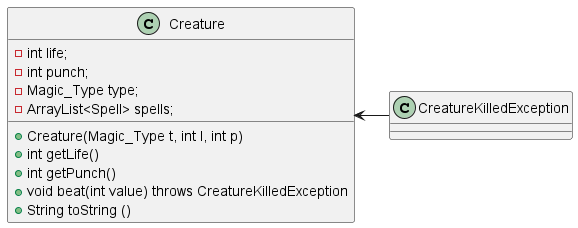

The diagram above was rendered by PlantUML. Its source (embedded in the PNG):
@startuml
class Creature{
    - int life;
    - int punch;
    - Magic_Type type;
    - ArrayList<Spell> spells;
    + Creature(Magic_Type t, int l, int p)
    + int getLife()
    + int getPunch()
    + void beat(int value) throws CreatureKilledException
    + String toString ()
}

class CreatureKilledException

Creature <- CreatureKilledException

@enduml